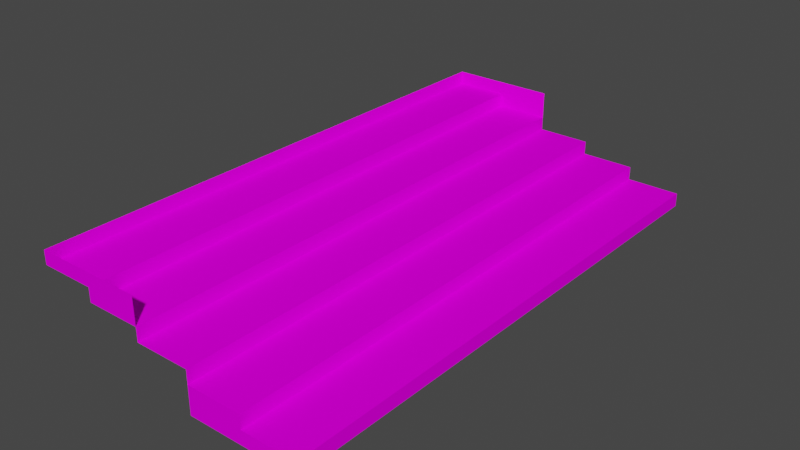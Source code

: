 # Source: dreamweb_v9_STAIRS.blend  (saved by Blender 2.92.15; exported with 4.5.12 LTS)
import bpy
from mathutils import Matrix  # noqa: F401  (used for matrix-valued properties, if any)

bpy.ops.wm.read_factory_settings(use_empty=True)
scene = bpy.context.scene
scene.name = 'Scene'

# ---- collections
col_collection = bpy.data.collections.new('Collection'); scene.collection.children.link(col_collection)

# ---- images (referenced by path relative to the original .blend; pixels are not part of the script)
import os
ASSET_DIR = os.environ.get("B2B_ASSET_DIR", "")  # directory of the original .blend (textures are referenced by path, not embedded)
HERE = os.path.dirname(os.path.abspath(__file__))  # packed textures are extracted next to this script under _unpacked/

def load_image(name, relpath, width, height, colorspace="sRGB"):
    """Load a texture the original file referenced (path relative to the .blend, or extracted next to this script)."""
    p = next((c for c in (os.path.join(HERE, relpath), os.path.join(ASSET_DIR, relpath)) if relpath and os.path.exists(c)), "")
    if p:
        img = bpy.data.images.load(p, check_existing=True)
        img.name = name
    else:  # same state as the original file: an image datablock whose file is absent (Cycles renders it pink)
        img = bpy.data.images.new(name, width, height)
        img.source = "FILE"
        img.filepath = "//" + (relpath or name)
    img.colorspace_settings.name = colorspace
    return img
img_128px_metal_scratch_bw_png = load_image('128px_metal-scratch_BW.png', '128px_metal-scratch_BW.png', 1024, 1024, 'sRGB')

# ---- materials (node trees are filled in below, after node groups)
mat_wall = bpy.data.materials.new('wall')
mat_wall.displacement_method = 'DISPLACEMENT'
mat_wall.alpha_threshold = 0.0
mat_wall.use_transparent_shadow = False
mat_wall.preview_render_type = 'CUBE'
mat_wall.roughness = 0.5

# ---- node groups
ng_pixelator_new = bpy.data.node_groups.new('Pixelator_new', 'ShaderNodeTree')
_s = ng_pixelator_new.interface.new_socket(name='UV', in_out='OUTPUT', socket_type='NodeSocketColor')
_s = ng_pixelator_new.interface.new_socket(name='X', in_out='INPUT', socket_type='NodeSocketFloat')
_s.default_value = 32.0
_s.min_value = -1e+04
_s.max_value = 1e+04
_s = ng_pixelator_new.interface.new_socket(name='Y', in_out='INPUT', socket_type='NodeSocketFloat')
_s.default_value = 32.0
_s.min_value = -1e+04
_s.max_value = 1e+04
_N = ng_pixelator_new.nodes; _L = ng_pixelator_new.links
n0 = _N.new('ShaderNodeCombineColor'); n0.name = 'Combine RGB'; n0.location = (543, 56)
n0.width = 80
n1 = _N.new('ShaderNodeMath'); n1.name = 'Math.003'; n1.location = (377, 128)
n1.width = 120
n1.operation = 'DIVIDE'
n1.inputs[2].default_value = 0.0
n2 = _N.new('ShaderNodeMath'); n2.name = 'Math.001'; n2.location = (182, 157)
n2.width = 120
n2.operation = 'SUBTRACT'
n2.inputs[2].default_value = 0.0
n3 = _N.new('ShaderNodeMath'); n3.name = 'Math'; n3.location = (-266, 157)
n3.width = 120
n3.operation = 'MULTIPLY'
n3.inputs[2].default_value = 0.0
n4 = _N.new('ShaderNodeMath'); n4.name = 'Math.006'; n4.location = (56, -23)
n4.width = 120
n4.operation = 'ROUND'
n4.inputs[1].default_value = 1.0
n4.inputs[2].default_value = 0.0
n5 = _N.new('ShaderNodeMath'); n5.name = 'Math.005'; n5.location = (206, -23)
n5.width = 120
n5.operation = 'SUBTRACT'
n5.inputs[2].default_value = 0.0
n6 = _N.new('ShaderNodeMath'); n6.name = 'Math.009'; n6.location = (-106, -24)
n6.width = 120
n6.inputs[2].default_value = 0.0
n7 = _N.new('ShaderNodeMath'); n7.name = 'Math.004'; n7.location = (-272, -23)
n7.width = 120
n7.operation = 'MULTIPLY'
n7.inputs[2].default_value = 0.0
n8 = _N.new('ShaderNodeMath'); n8.name = 'Math.007'; n8.location = (378, -55)
n8.width = 120
n8.operation = 'DIVIDE'
n8.inputs[2].default_value = 0.0
n9 = _N.new('ShaderNodeSeparateColor'); n9.name = 'Separate RGB'; n9.location = (-415, 10)
n9.width = 80
n10 = _N.new('ShaderNodeTexCoord'); n10.name = 'Texture Coordinate'; n10.location = (-628, 47)
n10.width = 150
n11 = _N.new('ShaderNodeMath'); n11.name = 'Math.008'; n11.location = (-104, 156)
n11.width = 120
n11.inputs[2].default_value = 0.0
n12 = _N.new('ShaderNodeMath'); n12.name = 'Math.002'; n12.location = (40, 157)
n12.width = 120
n12.operation = 'ROUND'
n12.inputs[1].default_value = 1.0
n12.inputs[2].default_value = 0.0
n13 = _N.new('NodeGroupInput'); n13.name = 'Group Input'; n13.location = (-394, 52)
n14 = _N.new('NodeGroupOutput'); n14.name = 'Group Output'; n14.location = (665, 56)
_L.new(n10.outputs[2], n9.inputs[0])
_L.new(n9.outputs[0], n3.inputs[0])
_L.new(n12.outputs[0], n2.inputs[0])
_L.new(n1.outputs[0], n0.inputs[0])
_L.new(n4.outputs[0], n5.inputs[0])
_L.new(n9.outputs[1], n7.inputs[0])
_L.new(n8.outputs[0], n0.inputs[1])
_L.new(n13.outputs[0], n3.inputs[1])
_L.new(n13.outputs[1], n7.inputs[1])
_L.new(n13.outputs[1], n8.inputs[1])
_L.new(n0.outputs[0], n14.inputs[0])
_L.new(n3.outputs[0], n11.inputs[0])
_L.new(n7.outputs[0], n6.inputs[0])
_L.new(n2.outputs[0], n1.inputs[0])
_L.new(n5.outputs[0], n8.inputs[0])
_L.new(n13.outputs[0], n1.inputs[1])
_L.new(n11.outputs[0], n12.inputs[0])
_L.new(n6.outputs[0], n4.inputs[0])
n14.is_active_output = True

# ---- material node trees
mat_wall.use_nodes = True; mat_wall.node_tree.nodes.clear()
_N = mat_wall.node_tree.nodes; _L = mat_wall.node_tree.links
n0 = _N.new('ShaderNodeBsdfDiffuse'); n0.name = 'Diffuse BSDF'; n0.location = (10, 300)
n1 = _N.new('ShaderNodeTexImage'); n1.name = 'Image Texture'; n1.location = (-180, 300)
n1.width = 140
n1.image = img_128px_metal_scratch_bw_png
n2 = _N.new('ShaderNodeOutputMaterial'); n2.name = 'Material Output'; n2.location = (456, 335)
n3 = _N.new('ShaderNodeGroup'); n3.name = 'Group'; n3.location = (-432, 233)
n3.node_tree = ng_pixelator_new
n3.inputs[0].default_value = 1024.0
n3.inputs[1].default_value = 1024.0
_L.new(n0.outputs[0], n2.inputs[0])
_L.new(n1.outputs[0], n0.inputs[0])
_L.new(n3.outputs[0], n1.inputs[0])
n2.is_active_output = True

# ---- world
world_world = bpy.data.worlds.new('World'); scene.world = world_world
world_world.use_nodes = True; world_world.node_tree.nodes.clear()
_N = world_world.node_tree.nodes; _L = world_world.node_tree.links
n0 = _N.new('ShaderNodeOutputWorld'); n0.name = 'World Output'; n0.location = (300, 300)
n1 = _N.new('ShaderNodeBackground'); n1.name = 'Background'; n1.location = (10, 300)
n1.inputs[0].default_value = (0.05088, 0.05088, 0.05088, 1.0)
_L.new(n1.outputs[0], n0.inputs[0])
n0.is_active_output = True
world_world.color = (0.05088, 0.05088, 0.05088)
world_world.use_sun_shadow = False
world_world.sun_shadow_jitter_overblur = 0.0

# ---- meshes
me_plane_009 = bpy.data.meshes.new('Plane.009')
me_plane_009.from_pydata([(1.0, 2.0, 0.6), (1.0, 2.0, 0.5), (0.6, 2.0, 0.5), (0.6, 2.0, 0.4), (0.2, 2.0, 0.4), (0.2, 2.0, 0.3), (-0.2, 2.0, 0.2), (-1.0, -2.0, 0.1), (-1.0, 2.0, -3.576e-07), (-0.2, 2.0, 0.3), (1.0, -2.0, 0.5), (0.6, -2.0, 0.5), (0.6, -2.0, 0.4), (0.2, -2.0, 0.4), (0.2, -2.0, 0.3), (1.0, -2.0, 0.6), (-0.6, 2.0, 0.2), (-0.6, 2.0, 0.1), (-0.2, -2.0, 0.3), (0.2, -2.0, 0.6), (0.2, 2.0, 0.6), (-1.0, 2.0, 0.1), (-0.6, -2.0, 0.1), (-0.6, -2.0, 0.2), (-0.2, -2.0, 0.2), (-1.0, -2.0, 7.153e-07), (-0.2, -2.0, 7.153e-07), (-0.2, 2.0, -3.576e-07)], [], [(15, 0, 1, 10), (10, 1, 2, 11), (11, 2, 3, 12), (12, 3, 4, 13), (13, 4, 5, 14), (18, 9, 6, 24), (24, 23, 22, 26), (23, 24, 6, 16), (25, 7, 21, 8), (22, 23, 16, 17), (14, 5, 9, 18), (13, 19, 11, 12), (11, 19, 15, 10), (20, 4, 3, 2), (0, 20, 2, 1), (7, 22, 17, 21), (22, 7, 25, 26), (27, 17, 16, 6), (8, 21, 17, 27)])
_uv = me_plane_009.uv_layers.new(name='UVMap')
_uv.uv.foreach_set('vector', [6.472e-05, 0.9999, 6.103e-05, -0.9997, 0.05005, -0.9997, 0.05005, 0.9999, 0.05005, 0.9999, 0.05005, -0.9997, 0.25, -0.9997, 0.25, 0.9999, 0.25, 0.9999, 0.25, -0.9997, 0.3, -0.9997, 0.3, 0.9999, 0.3, 0.9999, 0.3, -0.9997, 0.5, -0.9997, 0.5, 0.9999, 0.5, 0.9999, 0.5, -0.9997, 0.55, -0.9997, 0.55, 0.9999, 0.7499, 0.9999, 0.7499, -0.9997, 0.7999, -0.9997, 0.7999, 0.9999, 7.513e-05, 0.9999, 7.509e-05, 0.7499, 0.06257, 0.7499, 0.1251, 0.9999, 0.9999, 0.9999, 0.7999, 0.9999, 0.7999, -0.9997, 0.9999, -0.9997, 1.3, 0.9999, 1.25, 0.9999, 1.25, -0.9997, 1.3, -0.9997, 1.05, 0.9999, 0.9999, 0.9999, 0.9999, -0.9997, 1.05, -0.9997, 0.55, 0.9999, 0.55, -0.9997, 0.7499, -0.9997, 0.7499, 0.9999, 0.5, 0.5, 0.5, 0.625, 0.25, 0.5625, 0.25, 0.5, 0.25, 0.5625, 0.5, 0.625, 7.512e-05, 0.625, 7.509e-05, 0.5625, 0.1251, 0.9999, 7.522e-05, 0.9999, 7.509e-05, 0.7499, 0.06257, 0.7499, 0.1251, 0.5, 0.1251, 0.9999, 0.06257, 0.7499, 0.06257, 0.5, 1.25, 0.9999, 1.05, 0.9999, 1.05, -0.9997, 1.25, -0.9997, 0.06257, 0.7499, 0.06257, 0.5, 0.1251, 0.5, 0.1251, 0.9999, 0.1251, 0.5, 0.06257, 0.7499, 7.53e-05, 0.7499, 7.509e-05, 0.5, 0.1251, 0.9999, 0.06257, 0.9999, 0.06257, 0.7499, 0.1251, 0.5])
_ca = me_plane_009.color_attributes.new('Col', 'BYTE_COLOR', 'CORNER')
_ca.data.foreach_set('color', [1.0, 1.0, 1.0, 1.0, 1.0, 1.0, 1.0, 1.0, 1.0, 1.0, 1.0, 1.0, 1.0, 1.0, 1.0, 1.0, 1.0, 1.0, 1.0, 1.0, 1.0, 1.0, 1.0, 1.0, 1.0, 1.0, 1.0, 1.0, 1.0, 1.0, 1.0, 1.0, 1.0, 1.0, 1.0, 1.0, 1.0, 1.0, 1.0, 1.0, 1.0, 1.0, 1.0, 1.0, 1.0, 1.0, 1.0, 1.0, 1.0, 1.0, 1.0, 1.0, 1.0, 1.0, 1.0, 1.0, 1.0, 1.0, 1.0, 1.0, 1.0, 1.0, 1.0, 1.0, 1.0, 1.0, 1.0, 1.0, 1.0, 1.0, 1.0, 1.0, 1.0, 1.0, 1.0, 1.0, 1.0, 1.0, 1.0, 1.0, 1.0, 1.0, 1.0, 1.0, 1.0, 1.0, 1.0, 1.0, 1.0, 1.0, 1.0, 1.0, 1.0, 1.0, 1.0, 1.0, 1.0, 1.0, 1.0, 1.0, 1.0, 1.0, 1.0, 1.0, 1.0, 1.0, 1.0, 1.0, 1.0, 1.0, 1.0, 1.0, 1.0, 1.0, 1.0, 1.0, 1.0, 1.0, 1.0, 1.0, 1.0, 1.0, 1.0, 1.0, 1.0, 1.0, 1.0, 1.0, 1.0, 1.0, 1.0, 1.0, 1.0, 1.0, 1.0, 1.0, 1.0, 1.0, 1.0, 1.0, 1.0, 1.0, 1.0, 1.0, 1.0, 1.0, 1.0, 1.0, 1.0, 1.0, 1.0, 1.0, 1.0, 1.0, 1.0, 1.0, 1.0, 1.0, 1.0, 1.0, 1.0, 1.0, 1.0, 1.0, 1.0, 1.0, 1.0, 1.0, 1.0, 1.0, 1.0, 1.0, 1.0, 1.0, 1.0, 1.0, 1.0, 1.0, 1.0, 1.0, 1.0, 1.0, 1.0, 1.0, 1.0, 1.0, 1.0, 1.0, 1.0, 1.0, 1.0, 1.0, 1.0, 1.0, 1.0, 1.0, 1.0, 1.0, 1.0, 1.0, 1.0, 1.0, 1.0, 1.0, 1.0, 1.0, 1.0, 1.0, 1.0, 1.0, 1.0, 1.0, 1.0, 1.0, 1.0, 1.0, 1.0, 1.0, 1.0, 1.0, 1.0, 1.0, 1.0, 1.0, 1.0, 1.0, 1.0, 1.0, 1.0, 1.0, 1.0, 1.0, 1.0, 1.0, 1.0, 1.0, 1.0, 1.0, 1.0, 1.0, 1.0, 1.0, 1.0, 1.0, 1.0, 1.0, 1.0, 1.0, 1.0, 1.0, 1.0, 1.0, 1.0, 1.0, 1.0, 1.0, 1.0, 1.0, 1.0, 1.0, 1.0, 1.0, 1.0, 1.0, 1.0, 1.0, 1.0, 1.0, 1.0, 1.0, 1.0, 1.0, 1.0, 1.0, 1.0, 1.0, 1.0, 1.0, 1.0, 1.0, 1.0, 1.0, 1.0, 1.0, 1.0, 1.0, 1.0, 1.0, 1.0, 1.0, 1.0, 1.0, 1.0, 1.0, 1.0, 1.0, 1.0, 1.0, 1.0, 1.0, 1.0, 1.0, 1.0, 1.0])
me_plane_009.materials.append(mat_wall)
me_plane_009.use_remesh_preserve_volume = False
me_plane_009.use_remesh_preserve_attributes = False
me_plane_009.use_mirror_vertex_groups = False
me_plane_009.update()

# ---- objects
ob_plane_023 = bpy.data.objects.new('Plane.023', me_plane_009)

# ---- transforms, parenting, visibility, modifiers, constraints
ob_plane_023.location = (0.0, 0.0, 0.0)
ob_plane_023.rotation_euler = (0.0, -0.0, 3.142)
ob_plane_023.show_empty_image_perspective = False
ob_plane_023.show_empty_image_orthographic = False
ob_plane_023.empty_image_side = 'FRONT'
ob_plane_023.lineart.crease_threshold = 0.0

# ---- collection membership
col_collection.objects.link(ob_plane_023)

# ---- scene / render settings (as saved in the file)
scene.frame_start = 1; scene.frame_end = 250; scene.frame_set(1)
scene.render.engine = 'BLENDER_EEVEE_NEXT'
scene.cycles.samples = 128
scene.cycles.sampling_pattern = 'TABULATED_SOBOL'
scene.cycles.use_adaptive_sampling = False
scene.cycles.use_light_tree = False
scene.view_settings.view_transform = 'Filmic'
bpy.context.view_layer.update()

# ---- added for rendering (the .blend has no active camera and no usable light): camera, sun
cam_auto = bpy.data.cameras.new('AutoCamera')
cam_auto.lens = 50.0
cam_auto.sensor_width = 36.0
cam_auto.clip_end = 1000.0
ob_auto_camera = bpy.data.objects.new('AutoCamera', cam_auto)
scene.collection.objects.link(ob_auto_camera)
ob_auto_camera.location = (4.17481, -5.00977, 3.63984)
ob_auto_camera.rotation_euler = (1.09748, -7.21219e-08, 0.694738)
scene.camera = ob_auto_camera
light_auto_sun = bpy.data.lights.new('AutoSun', 'SUN')
light_auto_sun.energy = 3.0
light_auto_sun.angle = 0.0523599
ob_auto_sun = bpy.data.objects.new('AutoSun', light_auto_sun)
scene.collection.objects.link(ob_auto_sun)
ob_auto_sun.rotation_euler = (0.872665, 0.174533, 0.523599)
bpy.context.view_layer.update()
